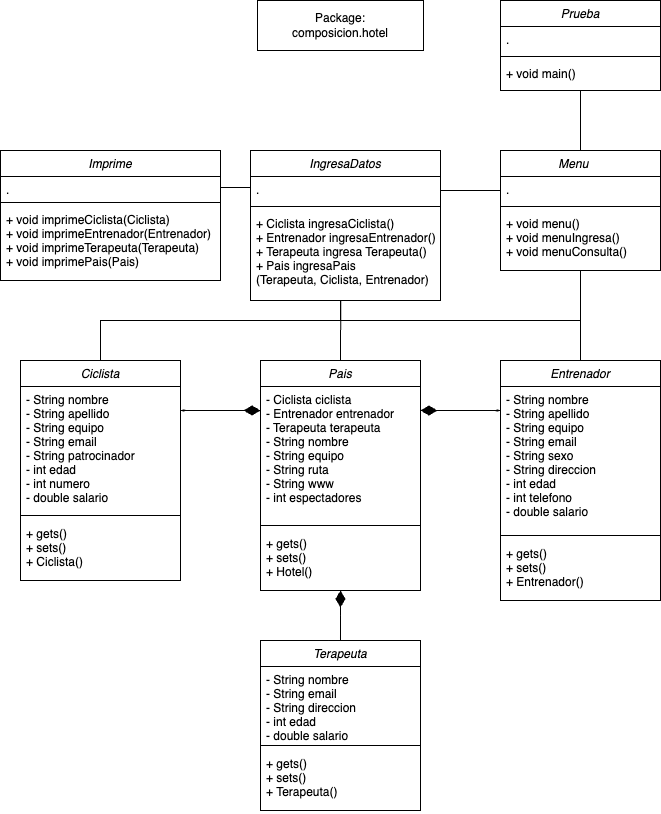

The diagram above was exported from draw.io. Its source (the exported page's mxGraphModel, read from the mxfile embedded in the PNG):
<mxGraphModel dx="889" dy="1772" grid="1" gridSize="10" guides="1" tooltips="1" connect="1" arrows="1" fold="1" page="1" pageScale="1" pageWidth="827" pageHeight="1169" math="0" shadow="0">
  <root>
    <mxCell id="WIyWlLk6GJQsqaUBKTNV-0" />
    <mxCell id="WIyWlLk6GJQsqaUBKTNV-1" parent="WIyWlLk6GJQsqaUBKTNV-0" />
    <mxCell id="zkfFHV4jXpPFQw0GAbJ--0" value="Prueba" style="swimlane;fontStyle=2;align=center;verticalAlign=top;childLayout=stackLayout;horizontal=1;startSize=26;horizontalStack=0;resizeParent=1;resizeLast=0;collapsible=1;marginBottom=0;rounded=0;shadow=0;strokeWidth=1;" parent="WIyWlLk6GJQsqaUBKTNV-1" vertex="1">
      <mxGeometry x="640" y="-240" width="160" height="90" as="geometry">
        <mxRectangle x="230" y="140" width="160" height="26" as="alternateBounds" />
      </mxGeometry>
    </mxCell>
    <mxCell id="zkfFHV4jXpPFQw0GAbJ--3" value="." style="text;align=left;verticalAlign=top;spacingLeft=4;spacingRight=4;overflow=hidden;rotatable=0;points=[[0,0.5],[1,0.5]];portConstraint=eastwest;rounded=0;shadow=0;html=0;" parent="zkfFHV4jXpPFQw0GAbJ--0" vertex="1">
      <mxGeometry y="26" width="160" height="26" as="geometry" />
    </mxCell>
    <mxCell id="zkfFHV4jXpPFQw0GAbJ--4" value="" style="line;html=1;strokeWidth=1;align=left;verticalAlign=middle;spacingTop=-1;spacingLeft=3;spacingRight=3;rotatable=0;labelPosition=right;points=[];portConstraint=eastwest;" parent="zkfFHV4jXpPFQw0GAbJ--0" vertex="1">
      <mxGeometry y="52" width="160" height="8" as="geometry" />
    </mxCell>
    <mxCell id="zkfFHV4jXpPFQw0GAbJ--5" value="+ void main()" style="text;align=left;verticalAlign=top;spacingLeft=4;spacingRight=4;overflow=hidden;rotatable=0;points=[[0,0.5],[1,0.5]];portConstraint=eastwest;" parent="zkfFHV4jXpPFQw0GAbJ--0" vertex="1">
      <mxGeometry y="60" width="160" height="26" as="geometry" />
    </mxCell>
    <mxCell id="88tuaGm8ZPLq8Zo6ch5z-22" value="Pais" style="swimlane;fontStyle=2;align=center;verticalAlign=top;childLayout=stackLayout;horizontal=1;startSize=26;horizontalStack=0;resizeParent=1;resizeLast=0;collapsible=1;marginBottom=0;rounded=0;shadow=0;strokeWidth=1;" parent="WIyWlLk6GJQsqaUBKTNV-1" vertex="1">
      <mxGeometry x="400" y="120" width="160" height="230" as="geometry">
        <mxRectangle x="230" y="140" width="160" height="26" as="alternateBounds" />
      </mxGeometry>
    </mxCell>
    <mxCell id="88tuaGm8ZPLq8Zo6ch5z-23" value="- Ciclista ciclista&#10;- Entrenador entrenador&#10;- Terapeuta terapeuta&#10;- String nombre&#10;- String equipo&#10;- String ruta&#10;- String www&#10;- int espectadores" style="text;align=left;verticalAlign=top;spacingLeft=4;spacingRight=4;overflow=hidden;rotatable=0;points=[[0,0.5],[1,0.5]];portConstraint=eastwest;rounded=0;shadow=0;html=0;" parent="88tuaGm8ZPLq8Zo6ch5z-22" vertex="1">
      <mxGeometry y="26" width="160" height="134" as="geometry" />
    </mxCell>
    <mxCell id="88tuaGm8ZPLq8Zo6ch5z-24" value="" style="line;html=1;strokeWidth=1;align=left;verticalAlign=middle;spacingTop=-1;spacingLeft=3;spacingRight=3;rotatable=0;labelPosition=right;points=[];portConstraint=eastwest;" parent="88tuaGm8ZPLq8Zo6ch5z-22" vertex="1">
      <mxGeometry y="160" width="160" height="10" as="geometry" />
    </mxCell>
    <mxCell id="88tuaGm8ZPLq8Zo6ch5z-25" value="+ gets()&#10;+ sets()&#10;+ Hotel()" style="text;align=left;verticalAlign=top;spacingLeft=4;spacingRight=4;overflow=hidden;rotatable=0;points=[[0,0.5],[1,0.5]];portConstraint=eastwest;" parent="88tuaGm8ZPLq8Zo6ch5z-22" vertex="1">
      <mxGeometry y="170" width="160" height="60" as="geometry" />
    </mxCell>
    <mxCell id="88tuaGm8ZPLq8Zo6ch5z-26" value="Package:&lt;div&gt;composicion.hotel&lt;/div&gt;" style="html=1;whiteSpace=wrap;" parent="WIyWlLk6GJQsqaUBKTNV-1" vertex="1">
      <mxGeometry x="397" y="-240" width="166" height="50" as="geometry" />
    </mxCell>
    <mxCell id="62XWFQDao-uCVrNwWgj0-0" value="Entrenador" style="swimlane;fontStyle=2;align=center;verticalAlign=top;childLayout=stackLayout;horizontal=1;startSize=26;horizontalStack=0;resizeParent=1;resizeLast=0;collapsible=1;marginBottom=0;rounded=0;shadow=0;strokeWidth=1;strokeColor=default;fontFamily=Helvetica;fontSize=12;fontColor=default;fillColor=default;" parent="WIyWlLk6GJQsqaUBKTNV-1" vertex="1">
      <mxGeometry x="640" y="120" width="160" height="240" as="geometry">
        <mxRectangle x="230" y="140" width="160" height="26" as="alternateBounds" />
      </mxGeometry>
    </mxCell>
    <mxCell id="62XWFQDao-uCVrNwWgj0-1" value="- String nombre&#10;- String apellido&#10;- String equipo&#10;- String email&#10;- String sexo&#10;- String direccion&#10;- int edad&#10;- int telefono&#10;- double salario" style="text;align=left;verticalAlign=top;spacingLeft=4;spacingRight=4;overflow=hidden;rotatable=0;points=[[0,0.5],[1,0.5]];portConstraint=eastwest;rounded=0;shadow=0;html=0;fontFamily=Helvetica;fontSize=12;fontColor=default;fontStyle=0;" parent="62XWFQDao-uCVrNwWgj0-0" vertex="1">
      <mxGeometry y="26" width="160" height="144" as="geometry" />
    </mxCell>
    <mxCell id="62XWFQDao-uCVrNwWgj0-2" value="" style="line;html=1;strokeWidth=1;align=center;verticalAlign=top;spacingTop=-1;spacingLeft=3;spacingRight=3;rotatable=0;labelPosition=right;points=[];portConstraint=eastwest;rounded=0;shadow=0;strokeColor=default;fontFamily=Helvetica;fontSize=12;fontColor=default;fontStyle=2;fillColor=default;" parent="62XWFQDao-uCVrNwWgj0-0" vertex="1">
      <mxGeometry y="170" width="160" height="10" as="geometry" />
    </mxCell>
    <mxCell id="62XWFQDao-uCVrNwWgj0-3" value="+ gets()&#10;+ sets()&#10;+ Entrenador()" style="text;align=left;verticalAlign=top;spacingLeft=4;spacingRight=4;overflow=hidden;rotatable=0;points=[[0,0.5],[1,0.5]];portConstraint=eastwest;fontFamily=Helvetica;fontSize=12;fontColor=default;fontStyle=0;" parent="62XWFQDao-uCVrNwWgj0-0" vertex="1">
      <mxGeometry y="180" width="160" height="60" as="geometry" />
    </mxCell>
    <mxCell id="62XWFQDao-uCVrNwWgj0-4" value="Ciclista" style="swimlane;fontStyle=2;align=center;verticalAlign=top;childLayout=stackLayout;horizontal=1;startSize=26;horizontalStack=0;resizeParent=1;resizeLast=0;collapsible=1;marginBottom=0;rounded=0;shadow=0;strokeWidth=1;strokeColor=default;fontFamily=Helvetica;fontSize=12;fontColor=default;fillColor=default;" parent="WIyWlLk6GJQsqaUBKTNV-1" vertex="1">
      <mxGeometry x="160" y="120" width="160" height="220" as="geometry">
        <mxRectangle x="230" y="140" width="160" height="26" as="alternateBounds" />
      </mxGeometry>
    </mxCell>
    <mxCell id="62XWFQDao-uCVrNwWgj0-5" value="- String nombre&#10;- String apellido&#10;- String equipo&#10;- String email&#10;- String patrocinador&#10;- int edad&#10;- int numero&#10;- double salario" style="text;align=left;verticalAlign=top;spacingLeft=4;spacingRight=4;overflow=hidden;rotatable=0;points=[[0,0.5],[1,0.5]];portConstraint=eastwest;rounded=0;shadow=0;html=0;fontFamily=Helvetica;fontSize=12;fontColor=default;fontStyle=0;" parent="62XWFQDao-uCVrNwWgj0-4" vertex="1">
      <mxGeometry y="26" width="160" height="124" as="geometry" />
    </mxCell>
    <mxCell id="62XWFQDao-uCVrNwWgj0-6" value="" style="line;html=1;strokeWidth=1;align=center;verticalAlign=top;spacingTop=-1;spacingLeft=3;spacingRight=3;rotatable=0;labelPosition=right;points=[];portConstraint=eastwest;rounded=0;shadow=0;strokeColor=default;fontFamily=Helvetica;fontSize=12;fontColor=default;fontStyle=2;fillColor=default;" parent="62XWFQDao-uCVrNwWgj0-4" vertex="1">
      <mxGeometry y="150" width="160" height="10" as="geometry" />
    </mxCell>
    <mxCell id="62XWFQDao-uCVrNwWgj0-7" value="+ gets()&#10;+ sets()&#10;+ Ciclista()" style="text;align=left;verticalAlign=top;spacingLeft=4;spacingRight=4;overflow=hidden;rotatable=0;points=[[0,0.5],[1,0.5]];portConstraint=eastwest;fontFamily=Helvetica;fontSize=12;fontColor=default;fontStyle=0;" parent="62XWFQDao-uCVrNwWgj0-4" vertex="1">
      <mxGeometry y="160" width="160" height="50" as="geometry" />
    </mxCell>
    <mxCell id="62XWFQDao-uCVrNwWgj0-8" value="Imprime" style="swimlane;fontStyle=2;align=center;verticalAlign=top;childLayout=stackLayout;horizontal=1;startSize=26;horizontalStack=0;resizeParent=1;resizeLast=0;collapsible=1;marginBottom=0;rounded=0;shadow=0;strokeWidth=1;" parent="WIyWlLk6GJQsqaUBKTNV-1" vertex="1">
      <mxGeometry x="140" y="-90" width="220" height="130" as="geometry">
        <mxRectangle x="230" y="140" width="160" height="26" as="alternateBounds" />
      </mxGeometry>
    </mxCell>
    <mxCell id="62XWFQDao-uCVrNwWgj0-9" value="." style="text;align=left;verticalAlign=top;spacingLeft=4;spacingRight=4;overflow=hidden;rotatable=0;points=[[0,0.5],[1,0.5]];portConstraint=eastwest;rounded=0;shadow=0;html=0;" parent="62XWFQDao-uCVrNwWgj0-8" vertex="1">
      <mxGeometry y="26" width="220" height="22" as="geometry" />
    </mxCell>
    <mxCell id="62XWFQDao-uCVrNwWgj0-10" value="" style="line;html=1;strokeWidth=1;align=left;verticalAlign=middle;spacingTop=-1;spacingLeft=3;spacingRight=3;rotatable=0;labelPosition=right;points=[];portConstraint=eastwest;" parent="62XWFQDao-uCVrNwWgj0-8" vertex="1">
      <mxGeometry y="48" width="220" height="8" as="geometry" />
    </mxCell>
    <mxCell id="62XWFQDao-uCVrNwWgj0-11" value="+ void imprimeCiclista(Ciclista)&#10;+ void imprimeEntrenador(Entrenador)&#10;+ void imprimeTerapeuta(Terapeuta)&#10;+ void imprimePais(Pais)" style="text;align=left;verticalAlign=top;spacingLeft=4;spacingRight=4;overflow=hidden;rotatable=0;points=[[0,0.5],[1,0.5]];portConstraint=eastwest;" parent="62XWFQDao-uCVrNwWgj0-8" vertex="1">
      <mxGeometry y="56" width="220" height="74" as="geometry" />
    </mxCell>
    <mxCell id="62XWFQDao-uCVrNwWgj0-19" value="" style="endArrow=open;html=1;endSize=12;startArrow=diamondThin;startSize=14;startFill=1;edgeStyle=orthogonalEdgeStyle;align=left;verticalAlign=bottom;rounded=0;" parent="WIyWlLk6GJQsqaUBKTNV-1" edge="1">
      <mxGeometry x="-1" y="3" relative="1" as="geometry">
        <mxPoint x="560" y="170" as="sourcePoint" />
        <mxPoint x="640" y="170" as="targetPoint" />
        <mxPoint as="offset" />
      </mxGeometry>
    </mxCell>
    <mxCell id="62XWFQDao-uCVrNwWgj0-22" value="" style="rounded=0;whiteSpace=wrap;html=1;strokeColor=none;" parent="WIyWlLk6GJQsqaUBKTNV-1" vertex="1">
      <mxGeometry x="599" y="160" width="39" height="9" as="geometry" />
    </mxCell>
    <mxCell id="62XWFQDao-uCVrNwWgj0-24" value="" style="rounded=0;whiteSpace=wrap;html=1;strokeColor=none;" parent="WIyWlLk6GJQsqaUBKTNV-1" vertex="1">
      <mxGeometry x="600" y="171" width="39" height="9" as="geometry" />
    </mxCell>
    <mxCell id="62XWFQDao-uCVrNwWgj0-28" value="" style="group;rotation=-180;" parent="WIyWlLk6GJQsqaUBKTNV-1" vertex="1" connectable="0">
      <mxGeometry x="320" y="160" width="80" height="20" as="geometry" />
    </mxCell>
    <mxCell id="62XWFQDao-uCVrNwWgj0-25" value="" style="endArrow=open;html=1;endSize=12;startArrow=diamondThin;startSize=14;startFill=1;edgeStyle=orthogonalEdgeStyle;align=left;verticalAlign=bottom;rounded=0;" parent="62XWFQDao-uCVrNwWgj0-28" edge="1">
      <mxGeometry x="-1" y="3" relative="1" as="geometry">
        <mxPoint x="80" y="10" as="sourcePoint" />
        <mxPoint y="10" as="targetPoint" />
        <mxPoint as="offset" />
      </mxGeometry>
    </mxCell>
    <mxCell id="62XWFQDao-uCVrNwWgj0-26" value="" style="rounded=0;whiteSpace=wrap;html=1;strokeColor=none;rotation=-180;" parent="62XWFQDao-uCVrNwWgj0-28" vertex="1">
      <mxGeometry x="2" y="11" width="39" height="9" as="geometry" />
    </mxCell>
    <mxCell id="62XWFQDao-uCVrNwWgj0-27" value="" style="rounded=0;whiteSpace=wrap;html=1;strokeColor=none;rotation=-180;" parent="62XWFQDao-uCVrNwWgj0-28" vertex="1">
      <mxGeometry x="1" width="39" height="9" as="geometry" />
    </mxCell>
    <mxCell id="62XWFQDao-uCVrNwWgj0-29" value="IngresaDatos" style="swimlane;fontStyle=2;align=center;verticalAlign=top;childLayout=stackLayout;horizontal=1;startSize=26;horizontalStack=0;resizeParent=1;resizeLast=0;collapsible=1;marginBottom=0;rounded=0;shadow=0;strokeWidth=1;" parent="WIyWlLk6GJQsqaUBKTNV-1" vertex="1">
      <mxGeometry x="390" y="-90" width="190" height="150" as="geometry">
        <mxRectangle x="230" y="140" width="160" height="26" as="alternateBounds" />
      </mxGeometry>
    </mxCell>
    <mxCell id="62XWFQDao-uCVrNwWgj0-30" value="." style="text;align=left;verticalAlign=top;spacingLeft=4;spacingRight=4;overflow=hidden;rotatable=0;points=[[0,0.5],[1,0.5]];portConstraint=eastwest;rounded=0;shadow=0;html=0;" parent="62XWFQDao-uCVrNwWgj0-29" vertex="1">
      <mxGeometry y="26" width="190" height="26" as="geometry" />
    </mxCell>
    <mxCell id="62XWFQDao-uCVrNwWgj0-31" value="" style="line;html=1;strokeWidth=1;align=left;verticalAlign=middle;spacingTop=-1;spacingLeft=3;spacingRight=3;rotatable=0;labelPosition=right;points=[];portConstraint=eastwest;" parent="62XWFQDao-uCVrNwWgj0-29" vertex="1">
      <mxGeometry y="52" width="190" height="8" as="geometry" />
    </mxCell>
    <mxCell id="62XWFQDao-uCVrNwWgj0-32" value="+ Ciclista ingresaCiclista()&#10;+ Entrenador ingresaEntrenador()&#10;+ Terapeuta ingresa Terapeuta()&#10;+ Pais ingresaPais&#10;(Terapeuta, Ciclista, Entrenador)&#10;&#10;" style="text;align=left;verticalAlign=top;spacingLeft=4;spacingRight=4;overflow=hidden;rotatable=0;points=[[0,0.5],[1,0.5]];portConstraint=eastwest;" parent="62XWFQDao-uCVrNwWgj0-29" vertex="1">
      <mxGeometry y="60" width="190" height="90" as="geometry" />
    </mxCell>
    <mxCell id="62XWFQDao-uCVrNwWgj0-33" value="Menu    " style="swimlane;fontStyle=2;align=center;verticalAlign=top;childLayout=stackLayout;horizontal=1;startSize=26;horizontalStack=0;resizeParent=1;resizeLast=0;collapsible=1;marginBottom=0;rounded=0;shadow=0;strokeWidth=1;" parent="WIyWlLk6GJQsqaUBKTNV-1" vertex="1">
      <mxGeometry x="640" y="-90" width="160" height="120" as="geometry">
        <mxRectangle x="230" y="140" width="160" height="26" as="alternateBounds" />
      </mxGeometry>
    </mxCell>
    <mxCell id="62XWFQDao-uCVrNwWgj0-34" value="." style="text;align=left;verticalAlign=top;spacingLeft=4;spacingRight=4;overflow=hidden;rotatable=0;points=[[0,0.5],[1,0.5]];portConstraint=eastwest;rounded=0;shadow=0;html=0;" parent="62XWFQDao-uCVrNwWgj0-33" vertex="1">
      <mxGeometry y="26" width="160" height="26" as="geometry" />
    </mxCell>
    <mxCell id="62XWFQDao-uCVrNwWgj0-35" value="" style="line;html=1;strokeWidth=1;align=left;verticalAlign=middle;spacingTop=-1;spacingLeft=3;spacingRight=3;rotatable=0;labelPosition=right;points=[];portConstraint=eastwest;" parent="62XWFQDao-uCVrNwWgj0-33" vertex="1">
      <mxGeometry y="52" width="160" height="8" as="geometry" />
    </mxCell>
    <mxCell id="62XWFQDao-uCVrNwWgj0-36" value="+ void menu()&#10;+ void menuIngresa()&#10;+ void menuConsulta()" style="text;align=left;verticalAlign=top;spacingLeft=4;spacingRight=4;overflow=hidden;rotatable=0;points=[[0,0.5],[1,0.5]];portConstraint=eastwest;" parent="62XWFQDao-uCVrNwWgj0-33" vertex="1">
      <mxGeometry y="60" width="160" height="60" as="geometry" />
    </mxCell>
    <mxCell id="62XWFQDao-uCVrNwWgj0-38" value="" style="endArrow=none;html=1;edgeStyle=orthogonalEdgeStyle;rounded=0;exitX=1;exitY=0.5;exitDx=0;exitDy=0;entryX=0;entryY=0.423;entryDx=0;entryDy=0;entryPerimeter=0;" parent="WIyWlLk6GJQsqaUBKTNV-1" source="62XWFQDao-uCVrNwWgj0-9" target="62XWFQDao-uCVrNwWgj0-30" edge="1">
      <mxGeometry relative="1" as="geometry">
        <mxPoint x="320" y="10" as="sourcePoint" />
        <mxPoint x="480" y="10" as="targetPoint" />
      </mxGeometry>
    </mxCell>
    <mxCell id="62XWFQDao-uCVrNwWgj0-42" value="" style="endArrow=none;html=1;edgeStyle=orthogonalEdgeStyle;rounded=0;entryX=0;entryY=0.423;entryDx=0;entryDy=0;entryPerimeter=0;" parent="WIyWlLk6GJQsqaUBKTNV-1" edge="1">
      <mxGeometry relative="1" as="geometry">
        <mxPoint x="580" y="-50" as="sourcePoint" />
        <mxPoint x="640" y="-50" as="targetPoint" />
      </mxGeometry>
    </mxCell>
    <mxCell id="62XWFQDao-uCVrNwWgj0-43" value="" style="endArrow=none;html=1;edgeStyle=orthogonalEdgeStyle;rounded=0;exitX=0.5;exitY=1;exitDx=0;exitDy=0;entryX=0.5;entryY=0;entryDx=0;entryDy=0;" parent="WIyWlLk6GJQsqaUBKTNV-1" source="zkfFHV4jXpPFQw0GAbJ--0" target="62XWFQDao-uCVrNwWgj0-33" edge="1">
      <mxGeometry relative="1" as="geometry">
        <mxPoint x="580" y="-40" as="sourcePoint" />
        <mxPoint x="650" y="-40" as="targetPoint" />
      </mxGeometry>
    </mxCell>
    <mxCell id="6swNUy1-KjJKB-WXcvD0-0" value="" style="endArrow=none;html=1;rounded=0;entryX=0.475;entryY=1.001;entryDx=0;entryDy=0;entryPerimeter=0;exitX=0.5;exitY=0;exitDx=0;exitDy=0;" parent="WIyWlLk6GJQsqaUBKTNV-1" source="88tuaGm8ZPLq8Zo6ch5z-22" target="62XWFQDao-uCVrNwWgj0-32" edge="1">
      <mxGeometry width="50" height="50" relative="1" as="geometry">
        <mxPoint x="480" y="70" as="sourcePoint" />
        <mxPoint x="540" as="targetPoint" />
      </mxGeometry>
    </mxCell>
    <mxCell id="6swNUy1-KjJKB-WXcvD0-1" value="" style="endArrow=none;html=1;rounded=0;exitX=0.5;exitY=0;exitDx=0;exitDy=0;" parent="WIyWlLk6GJQsqaUBKTNV-1" source="62XWFQDao-uCVrNwWgj0-4" edge="1">
      <mxGeometry width="50" height="50" relative="1" as="geometry">
        <mxPoint x="490" y="130" as="sourcePoint" />
        <mxPoint x="480" y="60" as="targetPoint" />
        <Array as="points">
          <mxPoint x="240" y="80" />
          <mxPoint x="480" y="80" />
          <mxPoint x="480" y="60" />
        </Array>
      </mxGeometry>
    </mxCell>
    <mxCell id="6swNUy1-KjJKB-WXcvD0-2" value="" style="endArrow=none;html=1;rounded=0;exitX=0.5;exitY=0;exitDx=0;exitDy=0;" parent="WIyWlLk6GJQsqaUBKTNV-1" source="62XWFQDao-uCVrNwWgj0-0" edge="1">
      <mxGeometry width="50" height="50" relative="1" as="geometry">
        <mxPoint x="250" y="130" as="sourcePoint" />
        <mxPoint x="480" y="60" as="targetPoint" />
        <Array as="points">
          <mxPoint x="720" y="80" />
          <mxPoint x="480" y="80" />
          <mxPoint x="480" y="60" />
        </Array>
      </mxGeometry>
    </mxCell>
    <mxCell id="6swNUy1-KjJKB-WXcvD0-3" value="" style="endArrow=none;html=1;rounded=0;entryX=0.5;entryY=1;entryDx=0;entryDy=0;" parent="WIyWlLk6GJQsqaUBKTNV-1" target="62XWFQDao-uCVrNwWgj0-33" edge="1">
      <mxGeometry width="50" height="50" relative="1" as="geometry">
        <mxPoint x="720" y="80" as="sourcePoint" />
        <mxPoint x="790" y="30" as="targetPoint" />
      </mxGeometry>
    </mxCell>
    <mxCell id="o2FTvG-CU7ImicR_en8O-0" value="Terapeuta" style="swimlane;fontStyle=2;align=center;verticalAlign=top;childLayout=stackLayout;horizontal=1;startSize=26;horizontalStack=0;resizeParent=1;resizeLast=0;collapsible=1;marginBottom=0;rounded=0;shadow=0;strokeWidth=1;strokeColor=default;fontFamily=Helvetica;fontSize=12;fontColor=default;fillColor=default;" vertex="1" parent="WIyWlLk6GJQsqaUBKTNV-1">
      <mxGeometry x="400" y="400" width="160" height="170" as="geometry">
        <mxRectangle x="230" y="140" width="160" height="26" as="alternateBounds" />
      </mxGeometry>
    </mxCell>
    <mxCell id="o2FTvG-CU7ImicR_en8O-1" value="- String nombre&#10;- String email&#10;- String direccion&#10;- int edad&#10;- double salario" style="text;align=left;verticalAlign=top;spacingLeft=4;spacingRight=4;overflow=hidden;rotatable=0;points=[[0,0.5],[1,0.5]];portConstraint=eastwest;rounded=0;shadow=0;html=0;fontFamily=Helvetica;fontSize=12;fontColor=default;fontStyle=0;" vertex="1" parent="o2FTvG-CU7ImicR_en8O-0">
      <mxGeometry y="26" width="160" height="74" as="geometry" />
    </mxCell>
    <mxCell id="o2FTvG-CU7ImicR_en8O-2" value="" style="line;html=1;strokeWidth=1;align=center;verticalAlign=top;spacingTop=-1;spacingLeft=3;spacingRight=3;rotatable=0;labelPosition=right;points=[];portConstraint=eastwest;rounded=0;shadow=0;strokeColor=default;fontFamily=Helvetica;fontSize=12;fontColor=default;fontStyle=2;fillColor=default;" vertex="1" parent="o2FTvG-CU7ImicR_en8O-0">
      <mxGeometry y="100" width="160" height="10" as="geometry" />
    </mxCell>
    <mxCell id="o2FTvG-CU7ImicR_en8O-3" value="+ gets()&#10;+ sets()&#10;+ Terapeuta()" style="text;align=left;verticalAlign=top;spacingLeft=4;spacingRight=4;overflow=hidden;rotatable=0;points=[[0,0.5],[1,0.5]];portConstraint=eastwest;fontFamily=Helvetica;fontSize=12;fontColor=default;fontStyle=0;" vertex="1" parent="o2FTvG-CU7ImicR_en8O-0">
      <mxGeometry y="110" width="160" height="60" as="geometry" />
    </mxCell>
    <mxCell id="o2FTvG-CU7ImicR_en8O-4" value="" style="endArrow=open;html=1;endSize=12;startArrow=diamondThin;startSize=14;startFill=1;edgeStyle=orthogonalEdgeStyle;align=left;verticalAlign=bottom;rounded=0;entryX=0.5;entryY=0;entryDx=0;entryDy=0;exitX=0.5;exitY=1;exitDx=0;exitDy=0;exitPerimeter=0;" edge="1" parent="WIyWlLk6GJQsqaUBKTNV-1" source="88tuaGm8ZPLq8Zo6ch5z-25" target="o2FTvG-CU7ImicR_en8O-0">
      <mxGeometry x="-1" y="3" relative="1" as="geometry">
        <mxPoint x="460" y="400" as="sourcePoint" />
        <mxPoint x="540" y="400" as="targetPoint" />
        <mxPoint as="offset" />
      </mxGeometry>
    </mxCell>
    <mxCell id="o2FTvG-CU7ImicR_en8O-6" value="" style="rounded=0;whiteSpace=wrap;html=1;strokeColor=none;rotation=90;" vertex="1" parent="WIyWlLk6GJQsqaUBKTNV-1">
      <mxGeometry x="472.75" y="382.75" width="24.5" height="9" as="geometry" />
    </mxCell>
    <mxCell id="o2FTvG-CU7ImicR_en8O-7" value="" style="rounded=0;whiteSpace=wrap;html=1;strokeColor=none;rotation=90;" vertex="1" parent="WIyWlLk6GJQsqaUBKTNV-1">
      <mxGeometry x="461.37" y="381.37" width="24.5" height="11.75" as="geometry" />
    </mxCell>
  </root>
</mxGraphModel>